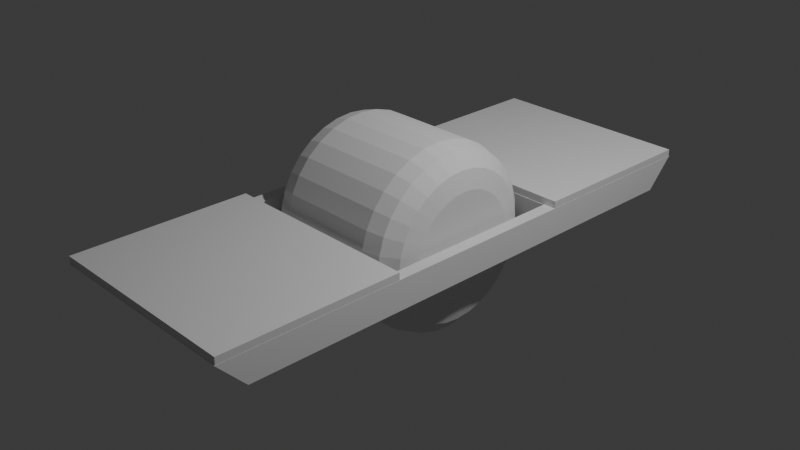 # Source: board.blend  (saved by Blender 4.5.88; exported with 4.5.12 LTS)
import bpy
from mathutils import Matrix  # noqa: F401  (used for matrix-valued properties, if any)

bpy.ops.wm.read_factory_settings(use_empty=True)
scene = bpy.context.scene
scene.name = 'Scene'

# ---- collections
col_collection = bpy.data.collections.new('Collection'); scene.collection.children.link(col_collection)
col_board = bpy.data.collections.new('Board'); scene.collection.children.link(col_board)

# ---- world
world_world = bpy.data.worlds.new('World'); scene.world = world_world
world_world.use_nodes = True; world_world.node_tree.nodes.clear()
_N = world_world.node_tree.nodes; _L = world_world.node_tree.links
n0 = _N.new('ShaderNodeOutputWorld'); n0.name = 'World Output'; n0.location = (200, 100)
n1 = _N.new('ShaderNodeBackground'); n1.name = 'Background'; n1.location = (-200, 100)
n1.inputs[0].default_value = (0.05088, 0.05088, 0.05088, 1.0)
_L.new(n1.outputs[0], n0.inputs[0])
n0.is_active_output = True
world_world.color = (0.05088, 0.05088, 0.05088)
world_world.sun_shadow_jitter_overblur = 0.0

# ---- cameras
cam_camera = bpy.data.cameras.new('Camera')
cam_camera.clip_end = 100.0
cam_camera.ortho_scale = 7.314

# ---- lights
light_light = bpy.data.lights.new('Light', 'POINT')
light_light.energy = 1000.0
light_light.shadow_soft_size = 0.1

# ---- meshes
me_cylinder = bpy.data.meshes.new('Cylinder')
me_cylinder.from_pydata([(2.98e-07, 0.6021, -1.0), (0.0, 1.0, -0.604), (1.49e-07, 0.8011, -0.9469), (4.005e-08, 0.9467, -0.802), (-2.98e-07, 0.6021, 1.0), (0.0, 1.0, 0.604), (-1.49e-07, 0.8011, 0.9469), (-4.005e-08, 0.9467, 0.802), (0.1175, 0.5905, -1.0), (0.1951, 0.9808, -0.604), (0.1563, 0.7857, -0.9469), (0.1847, 0.9285, -0.802), (0.1175, 0.5905, 1.0), (0.1951, 0.9808, 0.604), (0.1563, 0.7857, 0.9469), (0.1847, 0.9285, 0.802), (0.2304, 0.5563, -1.0), (0.3827, 0.9239, -0.604), (0.3065, 0.7401, -0.9469), (0.3623, 0.8746, -0.802), (0.2304, 0.5563, 1.0), (0.3827, 0.9239, 0.604), (0.3065, 0.7401, 0.9469), (0.3623, 0.8746, 0.802), (0.3345, 0.5006, -1.0), (0.5556, 0.8315, -0.604), (0.445, 0.6661, -0.9469), (0.526, 0.7871, -0.802), (0.3345, 0.5006, 1.0), (0.5556, 0.8315, 0.604), (0.445, 0.6661, 0.9469), (0.526, 0.7871, 0.802), (0.4258, 0.4258, -1.0), (0.7071, 0.7071, -0.604), (0.5664, 0.5664, -0.9469), (0.6694, 0.6694, -0.802), (0.4258, 0.4258, 1.0), (0.7071, 0.7071, 0.604), (0.5664, 0.5664, 0.9469), (0.6694, 0.6694, 0.802), (0.5006, 0.3345, -1.0), (0.8315, 0.5556, -0.604), (0.6661, 0.445, -0.9469), (0.7871, 0.526, -0.802), (0.5006, 0.3345, 1.0), (0.8315, 0.5556, 0.604), (0.6661, 0.445, 0.9469), (0.7871, 0.526, 0.802), (0.5563, 0.2304, -1.0), (0.9239, 0.3827, -0.604), (0.7401, 0.3065, -0.9469), (0.8746, 0.3623, -0.802), (0.5563, 0.2304, 1.0), (0.9239, 0.3827, 0.604), (0.7401, 0.3065, 0.9469), (0.8746, 0.3623, 0.802), (0.5905, 0.1175, -1.0), (0.9808, 0.1951, -0.604), (0.7857, 0.1563, -0.9469), (0.9285, 0.1847, -0.802), (0.5905, 0.1175, 1.0), (0.9808, 0.1951, 0.604), (0.7857, 0.1563, 0.9469), (0.9285, 0.1847, 0.802), (0.6021, 3.725e-09, -1.0), (1.0, 0.0, -0.604), (0.8011, 1.863e-09, -0.9469), (0.9467, 4.657e-10, -0.802), (0.6021, 0.0, 1.0), (1.0, 0.0, 0.604), (0.8011, 0.0, 0.9469), (0.9467, 0.0, 0.802), (0.5905, -0.1175, -1.0), (0.9808, -0.1951, -0.604), (0.7857, -0.1563, -0.9469), (0.9285, -0.1847, -0.802), (0.5905, -0.1175, 1.0), (0.9808, -0.1951, 0.604), (0.7857, -0.1563, 0.9469), (0.9285, -0.1847, 0.802), (0.5563, -0.2304, -1.0), (0.9239, -0.3827, -0.604), (0.7401, -0.3065, -0.9469), (0.8746, -0.3623, -0.802), (0.5563, -0.2304, 1.0), (0.9239, -0.3827, 0.604), (0.7401, -0.3065, 0.9469), (0.8746, -0.3623, 0.802), (0.5006, -0.3345, -1.0), (0.8315, -0.5556, -0.604), (0.6661, -0.445, -0.9469), (0.7871, -0.526, -0.802), (0.5006, -0.3345, 1.0), (0.8315, -0.5556, 0.604), (0.6661, -0.445, 0.9469), (0.7871, -0.526, 0.802), (0.4258, -0.4258, -1.0), (0.7071, -0.7071, -0.604), (0.5664, -0.5664, -0.9469), (0.6694, -0.6694, -0.802), (0.4258, -0.4258, 1.0), (0.7071, -0.7071, 0.604), (0.5664, -0.5664, 0.9469), (0.6694, -0.6694, 0.802), (0.3345, -0.5006, -1.0), (0.5556, -0.8315, -0.604), (0.445, -0.6661, -0.9469), (0.526, -0.7871, -0.802), (0.3345, -0.5006, 1.0), (0.5556, -0.8315, 0.604), (0.445, -0.6661, 0.9469), (0.526, -0.7871, 0.802), (0.2304, -0.5563, -1.0), (0.3827, -0.9239, -0.604), (0.3065, -0.7401, -0.9469), (0.3623, -0.8746, -0.802), (0.2304, -0.5563, 1.0), (0.3827, -0.9239, 0.604), (0.3065, -0.7401, 0.9469), (0.3623, -0.8746, 0.802), (0.1175, -0.5905, -1.0), (0.1951, -0.9808, -0.604), (0.1563, -0.7857, -0.9469), (0.1847, -0.9285, -0.802), (0.1175, -0.5905, 1.0), (0.1951, -0.9808, 0.604), (0.1563, -0.7857, 0.9469), (0.1847, -0.9285, 0.802), (3.092e-07, -0.6021, -1.0), (0.0, -1.0, -0.604), (1.546e-07, -0.8011, -0.9469), (4.144e-08, -0.9467, -0.802), (-3.092e-07, -0.6021, 1.0), (0.0, -1.0, 0.604), (-1.546e-07, -0.8011, 0.9469), (-4.144e-08, -0.9467, 0.802), (-0.1175, -0.5905, -1.0), (-0.1951, -0.9808, -0.604), (-0.1563, -0.7857, -0.9469), (-0.1847, -0.9285, -0.802), (-0.1175, -0.5905, 1.0), (-0.1951, -0.9808, 0.604), (-0.1563, -0.7857, 0.9469), (-0.1847, -0.9285, 0.802), (-0.2304, -0.5563, -1.0), (-0.3827, -0.9239, -0.604), (-0.3065, -0.7401, -0.9469), (-0.3623, -0.8746, -0.802), (-0.2304, -0.5563, 1.0), (-0.3827, -0.9239, 0.604), (-0.3065, -0.7401, 0.9469), (-0.3623, -0.8746, 0.802), (-0.3345, -0.5006, -1.0), (-0.5556, -0.8315, -0.604), (-0.445, -0.6661, -0.9469), (-0.526, -0.7871, -0.802), (-0.3345, -0.5006, 1.0), (-0.5556, -0.8315, 0.604), (-0.445, -0.6661, 0.9469), (-0.526, -0.7871, 0.802), (-0.4258, -0.4258, -1.0), (-0.7071, -0.7071, -0.604), (-0.5664, -0.5664, -0.9469), (-0.6694, -0.6694, -0.802), (-0.4258, -0.4258, 1.0), (-0.7071, -0.7071, 0.604), (-0.5664, -0.5664, 0.9469), (-0.6694, -0.6694, 0.802), (-0.5006, -0.3345, -1.0), (-0.8315, -0.5556, -0.604), (-0.6661, -0.445, -0.9469), (-0.7871, -0.526, -0.802), (-0.5006, -0.3345, 1.0), (-0.8315, -0.5556, 0.604), (-0.6661, -0.445, 0.9469), (-0.7871, -0.526, 0.802), (-0.5563, -0.2304, -1.0), (-0.9239, -0.3827, -0.604), (-0.7401, -0.3065, -0.9469), (-0.8746, -0.3623, -0.802), (-0.5563, -0.2304, 1.0), (-0.9239, -0.3827, 0.604), (-0.7401, -0.3065, 0.9469), (-0.8746, -0.3623, 0.802), (-0.5905, -0.1175, -1.0), (-0.9808, -0.1951, -0.604), (-0.7857, -0.1563, -0.9469), (-0.9285, -0.1847, -0.802), (-0.5905, -0.1175, 1.0), (-0.9808, -0.1951, 0.604), (-0.7857, -0.1563, 0.9469), (-0.9285, -0.1847, 0.802), (-0.6021, 0.0, -1.0), (-1.0, 0.0, -0.604), (-0.8011, 0.0, -0.9469), (-0.9467, 0.0, -0.802), (-0.6021, 3.725e-09, 1.0), (-1.0, 0.0, 0.604), (-0.8011, 1.863e-09, 0.9469), (-0.9467, 4.657e-10, 0.802), (-0.5905, 0.1175, -1.0), (-0.9808, 0.1951, -0.604), (-0.7857, 0.1563, -0.9469), (-0.9285, 0.1847, -0.802), (-0.5905, 0.1175, 1.0), (-0.9808, 0.1951, 0.604), (-0.7857, 0.1563, 0.9469), (-0.9285, 0.1847, 0.802), (-0.5563, 0.2304, -1.0), (-0.9239, 0.3827, -0.604), (-0.7401, 0.3065, -0.9469), (-0.8746, 0.3623, -0.802), (-0.5563, 0.2304, 1.0), (-0.9239, 0.3827, 0.604), (-0.7401, 0.3065, 0.9469), (-0.8746, 0.3623, 0.802), (-0.5006, 0.3345, -1.0), (-0.8315, 0.5556, -0.604), (-0.6661, 0.445, -0.9469), (-0.7871, 0.526, -0.802), (-0.5006, 0.3345, 1.0), (-0.8315, 0.5556, 0.604), (-0.6661, 0.445, 0.9469), (-0.7871, 0.526, 0.802), (-0.4258, 0.4258, -1.0), (-0.7071, 0.7071, -0.604), (-0.5664, 0.5664, -0.9469), (-0.6694, 0.6694, -0.802), (-0.4258, 0.4258, 1.0), (-0.7071, 0.7071, 0.604), (-0.5664, 0.5664, 0.9469), (-0.6694, 0.6694, 0.802), (-0.3345, 0.5006, -1.0), (-0.5556, 0.8315, -0.604), (-0.445, 0.6661, -0.9469), (-0.526, 0.7871, -0.802), (-0.3345, 0.5006, 1.0), (-0.5556, 0.8315, 0.604), (-0.445, 0.6661, 0.9469), (-0.526, 0.7871, 0.802), (-0.2304, 0.5563, -1.0), (-0.3827, 0.9239, -0.604), (-0.3065, 0.7401, -0.9469), (-0.3623, 0.8746, -0.802), (-0.2304, 0.5563, 1.0), (-0.3827, 0.9239, 0.604), (-0.3065, 0.7401, 0.9469), (-0.3623, 0.8746, 0.802), (-0.1175, 0.5905, -1.0), (-0.1951, 0.9808, -0.604), (-0.1563, 0.7857, -0.9469), (-0.1847, 0.9285, -0.802), (-0.1175, 0.5905, 1.0), (-0.1951, 0.9808, 0.604), (-0.1563, 0.7857, 0.9469), (-0.1847, 0.9285, 0.802)], [], [(1, 9, 11, 3), (3, 11, 10, 2), (2, 10, 8, 0), (13, 5, 7, 15), (15, 7, 6, 14), (14, 6, 4, 12), (9, 17, 19, 11), (11, 19, 18, 10), (10, 18, 16, 8), (21, 13, 15, 23), (23, 15, 14, 22), (22, 14, 12, 20), (17, 25, 27, 19), (19, 27, 26, 18), (18, 26, 24, 16), (29, 21, 23, 31), (31, 23, 22, 30), (30, 22, 20, 28), (25, 33, 35, 27), (27, 35, 34, 26), (26, 34, 32, 24), (37, 29, 31, 39), (39, 31, 30, 38), (38, 30, 28, 36), (33, 41, 43, 35), (35, 43, 42, 34), (34, 42, 40, 32), (45, 37, 39, 47), (47, 39, 38, 46), (46, 38, 36, 44), (41, 49, 51, 43), (43, 51, 50, 42), (42, 50, 48, 40), (53, 45, 47, 55), (55, 47, 46, 54), (54, 46, 44, 52), (49, 57, 59, 51), (51, 59, 58, 50), (50, 58, 56, 48), (61, 53, 55, 63), (63, 55, 54, 62), (62, 54, 52, 60), (57, 65, 67, 59), (59, 67, 66, 58), (58, 66, 64, 56), (69, 61, 63, 71), (71, 63, 62, 70), (70, 62, 60, 68), (65, 73, 75, 67), (67, 75, 74, 66), (66, 74, 72, 64), (77, 69, 71, 79), (79, 71, 70, 78), (78, 70, 68, 76), (73, 81, 83, 75), (75, 83, 82, 74), (74, 82, 80, 72), (85, 77, 79, 87), (87, 79, 78, 86), (86, 78, 76, 84), (81, 89, 91, 83), (83, 91, 90, 82), (82, 90, 88, 80), (93, 85, 87, 95), (95, 87, 86, 94), (94, 86, 84, 92), (89, 97, 99, 91), (91, 99, 98, 90), (90, 98, 96, 88), (101, 93, 95, 103), (103, 95, 94, 102), (102, 94, 92, 100), (97, 105, 107, 99), (99, 107, 106, 98), (98, 106, 104, 96), (109, 101, 103, 111), (111, 103, 102, 110), (110, 102, 100, 108), (105, 113, 115, 107), (107, 115, 114, 106), (106, 114, 112, 104), (117, 109, 111, 119), (119, 111, 110, 118), (118, 110, 108, 116), (113, 121, 123, 115), (115, 123, 122, 114), (114, 122, 120, 112), (125, 117, 119, 127), (127, 119, 118, 126), (126, 118, 116, 124), (121, 129, 131, 123), (123, 131, 130, 122), (122, 130, 128, 120), (133, 125, 127, 135), (135, 127, 126, 134), (134, 126, 124, 132), (129, 137, 139, 131), (131, 139, 138, 130), (130, 138, 136, 128), (141, 133, 135, 143), (143, 135, 134, 142), (142, 134, 132, 140), (137, 145, 147, 139), (139, 147, 146, 138), (138, 146, 144, 136), (149, 141, 143, 151), (151, 143, 142, 150), (150, 142, 140, 148), (145, 153, 155, 147), (147, 155, 154, 146), (146, 154, 152, 144), (157, 149, 151, 159), (159, 151, 150, 158), (158, 150, 148, 156), (153, 161, 163, 155), (155, 163, 162, 154), (154, 162, 160, 152), (165, 157, 159, 167), (167, 159, 158, 166), (166, 158, 156, 164), (161, 169, 171, 163), (163, 171, 170, 162), (162, 170, 168, 160), (173, 165, 167, 175), (175, 167, 166, 174), (174, 166, 164, 172), (169, 177, 179, 171), (171, 179, 178, 170), (170, 178, 176, 168), (181, 173, 175, 183), (183, 175, 174, 182), (182, 174, 172, 180), (177, 185, 187, 179), (179, 187, 186, 178), (178, 186, 184, 176), (189, 181, 183, 191), (191, 183, 182, 190), (190, 182, 180, 188), (185, 193, 195, 187), (187, 195, 194, 186), (186, 194, 192, 184), (197, 189, 191, 199), (199, 191, 190, 198), (198, 190, 188, 196), (193, 201, 203, 195), (195, 203, 202, 194), (194, 202, 200, 192), (205, 197, 199, 207), (207, 199, 198, 206), (206, 198, 196, 204), (201, 209, 211, 203), (203, 211, 210, 202), (202, 210, 208, 200), (213, 205, 207, 215), (215, 207, 206, 214), (214, 206, 204, 212), (209, 217, 219, 211), (211, 219, 218, 210), (210, 218, 216, 208), (221, 213, 215, 223), (223, 215, 214, 222), (222, 214, 212, 220), (217, 225, 227, 219), (219, 227, 226, 218), (218, 226, 224, 216), (229, 221, 223, 231), (231, 223, 222, 230), (230, 222, 220, 228), (225, 233, 235, 227), (227, 235, 234, 226), (226, 234, 232, 224), (237, 229, 231, 239), (239, 231, 230, 238), (238, 230, 228, 236), (233, 241, 243, 235), (235, 243, 242, 234), (234, 242, 240, 232), (245, 237, 239, 247), (247, 239, 238, 246), (246, 238, 236, 244), (241, 249, 251, 243), (243, 251, 250, 242), (242, 250, 248, 240), (253, 245, 247, 255), (255, 247, 246, 254), (254, 246, 244, 252), (249, 1, 3, 251), (251, 3, 2, 250), (250, 2, 0, 248), (5, 253, 255, 7), (7, 255, 254, 6), (6, 254, 252, 4), (0, 8, 16, 24, 32, 40, 48, 56, 64, 72, 80, 88, 96, 104, 112, 120, 128, 136, 144, 152, 160, 168, 176, 184, 192, 200, 208, 216, 224, 232, 240, 248), (1, 5, 13, 9), (249, 253, 5, 1), (12, 4, 252, 244, 236, 228, 220, 212, 204, 196, 188, 180, 172, 164, 156, 148, 140, 132, 124, 116, 108, 100, 92, 84, 76, 68, 60, 52, 44, 36, 28, 20), (9, 13, 21, 17), (17, 21, 29, 25), (25, 29, 37, 33), (33, 37, 45, 41), (41, 45, 53, 49), (49, 53, 61, 57), (57, 61, 69, 65), (65, 69, 77, 73), (73, 77, 85, 81), (81, 85, 93, 89), (89, 93, 101, 97), (97, 101, 109, 105), (105, 109, 117, 113), (113, 117, 125, 121), (121, 125, 133, 129), (129, 133, 141, 137), (137, 141, 149, 145), (145, 149, 157, 153), (153, 157, 165, 161), (161, 165, 173, 169), (169, 173, 181, 177), (177, 181, 189, 185), (185, 189, 197, 193), (193, 197, 205, 201), (201, 205, 213, 209), (209, 213, 221, 217), (217, 221, 229, 225), (225, 229, 237, 233), (233, 237, 245, 241), (241, 245, 253, 249)])
_uv = me_cylinder.uv_layers.new(name='UVMap')
_uv.uv.foreach_set('vector', [1.0, 0.599, 0.9687, 0.599, 0.9687, 0.5, 0.9992, 0.5, 0.75, 0.4899, 0.7968, 0.4853, 0.7875, 0.4386, 0.75, 0.4423, 0.75, 0.4423, 0.7875, 0.4386, 0.7782, 0.3917, 0.75, 0.3945, 0.9688, 0.901, 1.0, 0.901, 0.9992, 1.0, 0.9687, 1.0, 0.2968, 0.4853, 0.25, 0.4899, 0.25, 0.4423, 0.2875, 0.4386, 0.2875, 0.4386, 0.25, 0.4423, 0.25, 0.3945, 0.2782, 0.3917, 0.9687, 0.599, 0.9375, 0.599, 0.9375, 0.5, 0.9687, 0.5, 0.7968, 0.4853, 0.8418, 0.4716, 0.8236, 0.4276, 0.7875, 0.4386, 0.7875, 0.4386, 0.8236, 0.4276, 0.8053, 0.3835, 0.7782, 0.3917, 0.9375, 0.901, 0.9688, 0.901, 0.9687, 1.0, 0.9375, 1.0, 0.3418, 0.4716, 0.2968, 0.4853, 0.2875, 0.4386, 0.3236, 0.4276, 0.3236, 0.4276, 0.2875, 0.4386, 0.2782, 0.3917, 0.3053, 0.3835, 0.9375, 0.599, 0.9062, 0.599, 0.9063, 0.5, 0.9375, 0.5, 0.8418, 0.4716, 0.8833, 0.4495, 0.8568, 0.4099, 0.8236, 0.4276, 0.8236, 0.4276, 0.8568, 0.4099, 0.8303, 0.3702, 0.8053, 0.3835, 0.9062, 0.901, 0.9375, 0.901, 0.9375, 1.0, 0.9062, 1.0, 0.3833, 0.4495, 0.3418, 0.4716, 0.3236, 0.4276, 0.3568, 0.4099, 0.3568, 0.4099, 0.3236, 0.4276, 0.3053, 0.3835, 0.3303, 0.3702, 0.9062, 0.599, 0.875, 0.599, 0.875, 0.5, 0.9063, 0.5, 0.8833, 0.4495, 0.9196, 0.4196, 0.8859, 0.3859, 0.8568, 0.4099, 0.8568, 0.4099, 0.8859, 0.3859, 0.8522, 0.3522, 0.8303, 0.3702, 0.875, 0.901, 0.9062, 0.901, 0.9062, 1.0, 0.875, 1.0, 0.4196, 0.4196, 0.3833, 0.4495, 0.3568, 0.4099, 0.3859, 0.3859, 0.3859, 0.3859, 0.3568, 0.4099, 0.3303, 0.3702, 0.3522, 0.3522, 0.875, 0.599, 0.8438, 0.599, 0.8437, 0.5, 0.875, 0.5, 0.9196, 0.4196, 0.9495, 0.3833, 0.9099, 0.3568, 0.8859, 0.3859, 0.8859, 0.3859, 0.9099, 0.3568, 0.8702, 0.3303, 0.8522, 0.3522, 0.8438, 0.901, 0.875, 0.901, 0.875, 1.0, 0.8437, 1.0, 0.4495, 0.3833, 0.4196, 0.4196, 0.3859, 0.3859, 0.4099, 0.3568, 0.4099, 0.3568, 0.3859, 0.3859, 0.3522, 0.3522, 0.3702, 0.3303, 0.8438, 0.599, 0.8125, 0.599, 0.8125, 0.5, 0.8437, 0.5, 0.9495, 0.3833, 0.9716, 0.3418, 0.9276, 0.3236, 0.9099, 0.3568, 0.9099, 0.3568, 0.9276, 0.3236, 0.8835, 0.3053, 0.8702, 0.3303, 0.8125, 0.901, 0.8438, 0.901, 0.8437, 1.0, 0.8125, 1.0, 0.4716, 0.3418, 0.4495, 0.3833, 0.4099, 0.3568, 0.4276, 0.3236, 0.4276, 0.3236, 0.4099, 0.3568, 0.3702, 0.3303, 0.3835, 0.3053, 0.8125, 0.599, 0.7813, 0.599, 0.7812, 0.5, 0.8125, 0.5, 0.9716, 0.3418, 0.9853, 0.2968, 0.9386, 0.2875, 0.9276, 0.3236, 0.9276, 0.3236, 0.9386, 0.2875, 0.8917, 0.2782, 0.8835, 0.3053, 0.7812, 0.901, 0.8125, 0.901, 0.8125, 1.0, 0.7812, 1.0, 0.4853, 0.2968, 0.4716, 0.3418, 0.4276, 0.3236, 0.4386, 0.2875, 0.4386, 0.2875, 0.4276, 0.3236, 0.3835, 0.3053, 0.3917, 0.2782, 0.7813, 0.599, 0.75, 0.599, 0.75, 0.5, 0.7812, 0.5, 0.9853, 0.2968, 0.9899, 0.25, 0.9423, 0.25, 0.9386, 0.2875, 0.9386, 0.2875, 0.9423, 0.25, 0.8945, 0.25, 0.8917, 0.2782, 0.75, 0.901, 0.7812, 0.901, 0.7812, 1.0, 0.75, 1.0, 0.4899, 0.25, 0.4853, 0.2968, 0.4386, 0.2875, 0.4423, 0.25, 0.4423, 0.25, 0.4386, 0.2875, 0.3917, 0.2782, 0.3945, 0.25, 0.75, 0.599, 0.7188, 0.599, 0.7188, 0.5, 0.75, 0.5, 0.9899, 0.25, 0.9853, 0.2032, 0.9386, 0.2125, 0.9423, 0.25, 0.9423, 0.25, 0.9386, 0.2125, 0.8917, 0.2218, 0.8945, 0.25, 0.7188, 0.901, 0.75, 0.901, 0.75, 1.0, 0.7188, 1.0, 0.4853, 0.2032, 0.4899, 0.25, 0.4423, 0.25, 0.4386, 0.2125, 0.4386, 0.2125, 0.4423, 0.25, 0.3945, 0.25, 0.3917, 0.2218, 0.7188, 0.599, 0.6875, 0.599, 0.6875, 0.5, 0.7188, 0.5, 0.9853, 0.2032, 0.9716, 0.1582, 0.9276, 0.1764, 0.9386, 0.2125, 0.9386, 0.2125, 0.9276, 0.1764, 0.8835, 0.1947, 0.8917, 0.2218, 0.6875, 0.901, 0.7188, 0.901, 0.7188, 1.0, 0.6875, 1.0, 0.4716, 0.1582, 0.4853, 0.2032, 0.4386, 0.2125, 0.4276, 0.1764, 0.4276, 0.1764, 0.4386, 0.2125, 0.3917, 0.2218, 0.3835, 0.1947, 0.6875, 0.599, 0.6562, 0.599, 0.6562, 0.5, 0.6875, 0.5, 0.9716, 0.1582, 0.9495, 0.1167, 0.9099, 0.1432, 0.9276, 0.1764, 0.9276, 0.1764, 0.9099, 0.1432, 0.8702, 0.1697, 0.8835, 0.1947, 0.6562, 0.901, 0.6875, 0.901, 0.6875, 1.0, 0.6562, 1.0, 0.4495, 0.1167, 0.4716, 0.1582, 0.4276, 0.1764, 0.4099, 0.1432, 0.4099, 0.1432, 0.4276, 0.1764, 0.3835, 0.1947, 0.3702, 0.1697, 0.6562, 0.599, 0.625, 0.599, 0.625, 0.5, 0.6562, 0.5, 0.9495, 0.1167, 0.9196, 0.08038, 0.8859, 0.1141, 0.9099, 0.1432, 0.9099, 0.1432, 0.8859, 0.1141, 0.8522, 0.1478, 0.8702, 0.1697, 0.625, 0.901, 0.6562, 0.901, 0.6562, 1.0, 0.625, 1.0, 0.4196, 0.08038, 0.4495, 0.1167, 0.4099, 0.1432, 0.3859, 0.1141, 0.3859, 0.1141, 0.4099, 0.1432, 0.3702, 0.1697, 0.3522, 0.1478, 0.625, 0.599, 0.5937, 0.599, 0.5938, 0.5, 0.625, 0.5, 0.9196, 0.08038, 0.8833, 0.05055, 0.8568, 0.09015, 0.8859, 0.1141, 0.8859, 0.1141, 0.8568, 0.09015, 0.8303, 0.1298, 0.8522, 0.1478, 0.5938, 0.901, 0.625, 0.901, 0.625, 1.0, 0.5938, 1.0, 0.3833, 0.05055, 0.4196, 0.08038, 0.3859, 0.1141, 0.3568, 0.09015, 0.3568, 0.09015, 0.3859, 0.1141, 0.3522, 0.1478, 0.3303, 0.1298, 0.5937, 0.599, 0.5625, 0.599, 0.5625, 0.5, 0.5938, 0.5, 0.8833, 0.05055, 0.8418, 0.02838, 0.8236, 0.07238, 0.8568, 0.09015, 0.8568, 0.09015, 0.8236, 0.07238, 0.8053, 0.1165, 0.8303, 0.1298, 0.5625, 0.901, 0.5938, 0.901, 0.5938, 1.0, 0.5625, 1.0, 0.3418, 0.02838, 0.3833, 0.05055, 0.3568, 0.09015, 0.3236, 0.07238, 0.3236, 0.07238, 0.3568, 0.09015, 0.3303, 0.1298, 0.3053, 0.1165, 0.5625, 0.599, 0.5312, 0.599, 0.5312, 0.5, 0.5625, 0.5, 0.8418, 0.02838, 0.7968, 0.01473, 0.7875, 0.06144, 0.8236, 0.07238, 0.8236, 0.07238, 0.7875, 0.06144, 0.7782, 0.1083, 0.8053, 0.1165, 0.5312, 0.901, 0.5625, 0.901, 0.5625, 1.0, 0.5313, 1.0, 0.2968, 0.01473, 0.3418, 0.02838, 0.3236, 0.07238, 0.2875, 0.06144, 0.2875, 0.06144, 0.3236, 0.07238, 0.3053, 0.1165, 0.2782, 0.1083, 0.5312, 0.599, 0.5, 0.599, 0.5, 0.5, 0.5312, 0.5, 0.7968, 0.01473, 0.75, 0.01012, 0.75, 0.05775, 0.7875, 0.06144, 0.7875, 0.06144, 0.75, 0.05775, 0.75, 0.1055, 0.7782, 0.1083, 0.5, 0.901, 0.5312, 0.901, 0.5313, 1.0, 0.5, 1.0, 0.25, 0.01012, 0.2968, 0.01473, 0.2875, 0.06144, 0.25, 0.05775, 0.25, 0.05775, 0.2875, 0.06144, 0.2782, 0.1083, 0.25, 0.1055, 0.5, 0.599, 0.4687, 0.599, 0.4688, 0.5, 0.5, 0.5, 0.75, 0.01012, 0.7032, 0.01473, 0.7125, 0.06144, 0.75, 0.05775, 0.75, 0.05775, 0.7125, 0.06144, 0.7218, 0.1083, 0.75, 0.1055, 0.4687, 0.901, 0.5, 0.901, 0.5, 1.0, 0.4688, 1.0, 0.2032, 0.01473, 0.25, 0.01012, 0.25, 0.05775, 0.2125, 0.06144, 0.2125, 0.06144, 0.25, 0.05775, 0.25, 0.1055, 0.2218, 0.1083, 0.4687, 0.599, 0.4375, 0.599, 0.4375, 0.5, 0.4688, 0.5, 0.7032, 0.01473, 0.6582, 0.02838, 0.6764, 0.07238, 0.7125, 0.06144, 0.7125, 0.06144, 0.6764, 0.07238, 0.6947, 0.1165, 0.7218, 0.1083, 0.4375, 0.901, 0.4687, 0.901, 0.4688, 1.0, 0.4375, 1.0, 0.1582, 0.02838, 0.2032, 0.01473, 0.2125, 0.06144, 0.1764, 0.07238, 0.1764, 0.07238, 0.2125, 0.06144, 0.2218, 0.1083, 0.1947, 0.1165, 0.4375, 0.599, 0.4062, 0.599, 0.4062, 0.5, 0.4375, 0.5, 0.6582, 0.02838, 0.6167, 0.05055, 0.6432, 0.09015, 0.6764, 0.07238, 0.6764, 0.07238, 0.6432, 0.09015, 0.6697, 0.1298, 0.6947, 0.1165, 0.4063, 0.901, 0.4375, 0.901, 0.4375, 1.0, 0.4062, 1.0, 0.1167, 0.05055, 0.1582, 0.02838, 0.1764, 0.07238, 0.1432, 0.09015, 0.1432, 0.09015, 0.1764, 0.07238, 0.1947, 0.1165, 0.1697, 0.1298, 0.4062, 0.599, 0.375, 0.599, 0.375, 0.5, 0.4062, 0.5, 0.6167, 0.05055, 0.5804, 0.08038, 0.6141, 0.1141, 0.6432, 0.09015, 0.6432, 0.09015, 0.6141, 0.1141, 0.6478, 0.1478, 0.6697, 0.1298, 0.375, 0.901, 0.4063, 0.901, 0.4062, 1.0, 0.375, 1.0, 0.08038, 0.08038, 0.1167, 0.05055, 0.1432, 0.09015, 0.1141, 0.1141, 0.1141, 0.1141, 0.1432, 0.09015, 0.1697, 0.1298, 0.1478, 0.1478, 0.375, 0.599, 0.3438, 0.599, 0.3438, 0.5, 0.375, 0.5, 0.5804, 0.08038, 0.5505, 0.1167, 0.5901, 0.1432, 0.6141, 0.1141, 0.6141, 0.1141, 0.5901, 0.1432, 0.6298, 0.1697, 0.6478, 0.1478, 0.3438, 0.901, 0.375, 0.901, 0.375, 1.0, 0.3438, 1.0, 0.05055, 0.1167, 0.08038, 0.08038, 0.1141, 0.1141, 0.09015, 0.1432, 0.09015, 0.1432, 0.1141, 0.1141, 0.1478, 0.1478, 0.1298, 0.1697, 0.3438, 0.599, 0.3125, 0.599, 0.3125, 0.5, 0.3438, 0.5, 0.5505, 0.1167, 0.5284, 0.1582, 0.5724, 0.1764, 0.5901, 0.1432, 0.5901, 0.1432, 0.5724, 0.1764, 0.6165, 0.1947, 0.6298, 0.1697, 0.3125, 0.901, 0.3438, 0.901, 0.3438, 1.0, 0.3125, 1.0, 0.02838, 0.1582, 0.05055, 0.1167, 0.09015, 0.1432, 0.07238, 0.1764, 0.07238, 0.1764, 0.09015, 0.1432, 0.1298, 0.1697, 0.1165, 0.1947, 0.3125, 0.599, 0.2812, 0.599, 0.2812, 0.5, 0.3125, 0.5, 0.5284, 0.1582, 0.5147, 0.2032, 0.5614, 0.2125, 0.5724, 0.1764, 0.5724, 0.1764, 0.5614, 0.2125, 0.6083, 0.2218, 0.6165, 0.1947, 0.2812, 0.901, 0.3125, 0.901, 0.3125, 1.0, 0.2812, 1.0, 0.01473, 0.2032, 0.02838, 0.1582, 0.07238, 0.1764, 0.06144, 0.2125, 0.06144, 0.2125, 0.07238, 0.1764, 0.1165, 0.1947, 0.1083, 0.2218, 0.2812, 0.599, 0.25, 0.599, 0.25, 0.5, 0.2812, 0.5, 0.5147, 0.2032, 0.5101, 0.25, 0.5577, 0.25, 0.5614, 0.2125, 0.5614, 0.2125, 0.5577, 0.25, 0.6055, 0.25, 0.6083, 0.2218, 0.25, 0.901, 0.2812, 0.901, 0.2812, 1.0, 0.25, 1.0, 0.01012, 0.25, 0.01473, 0.2032, 0.06144, 0.2125, 0.05775, 0.25, 0.05775, 0.25, 0.06144, 0.2125, 0.1083, 0.2218, 0.1055, 0.25, 0.25, 0.599, 0.2188, 0.599, 0.2187, 0.5, 0.25, 0.5, 0.5101, 0.25, 0.5147, 0.2968, 0.5614, 0.2875, 0.5577, 0.25, 0.5577, 0.25, 0.5614, 0.2875, 0.6083, 0.2782, 0.6055, 0.25, 0.2188, 0.901, 0.25, 0.901, 0.25, 1.0, 0.2188, 1.0, 0.01473, 0.2968, 0.01012, 0.25, 0.05775, 0.25, 0.06144, 0.2875, 0.06144, 0.2875, 0.05775, 0.25, 0.1055, 0.25, 0.1083, 0.2782, 0.2188, 0.599, 0.1875, 0.599, 0.1875, 0.5, 0.2187, 0.5, 0.5147, 0.2968, 0.5284, 0.3418, 0.5724, 0.3236, 0.5614, 0.2875, 0.5614, 0.2875, 0.5724, 0.3236, 0.6165, 0.3053, 0.6083, 0.2782, 0.1875, 0.901, 0.2188, 0.901, 0.2188, 1.0, 0.1875, 1.0, 0.02838, 0.3418, 0.01473, 0.2968, 0.06144, 0.2875, 0.07238, 0.3236, 0.07238, 0.3236, 0.06144, 0.2875, 0.1083, 0.2782, 0.1165, 0.3053, 0.1875, 0.599, 0.1562, 0.599, 0.1563, 0.5, 0.1875, 0.5, 0.5284, 0.3418, 0.5505, 0.3833, 0.5901, 0.3568, 0.5724, 0.3236, 0.5724, 0.3236, 0.5901, 0.3568, 0.6298, 0.3303, 0.6165, 0.3053, 0.1562, 0.901, 0.1875, 0.901, 0.1875, 1.0, 0.1562, 1.0, 0.05055, 0.3833, 0.02838, 0.3418, 0.07238, 0.3236, 0.09015, 0.3568, 0.09015, 0.3568, 0.07238, 0.3236, 0.1165, 0.3053, 0.1298, 0.3303, 0.1562, 0.599, 0.125, 0.599, 0.125, 0.5, 0.1563, 0.5, 0.5505, 0.3833, 0.5804, 0.4196, 0.6141, 0.3859, 0.5901, 0.3568, 0.5901, 0.3568, 0.6141, 0.3859, 0.6478, 0.3522, 0.6298, 0.3303, 0.125, 0.901, 0.1562, 0.901, 0.1562, 1.0, 0.125, 1.0, 0.08038, 0.4196, 0.05055, 0.3833, 0.09015, 0.3568, 0.1141, 0.3859, 0.1141, 0.3859, 0.09015, 0.3568, 0.1298, 0.3303, 0.1478, 0.3522, 0.125, 0.599, 0.09375, 0.599, 0.09375, 0.5, 0.125, 0.5, 0.5804, 0.4196, 0.6167, 0.4495, 0.6432, 0.4099, 0.6141, 0.3859, 0.6141, 0.3859, 0.6432, 0.4099, 0.6697, 0.3702, 0.6478, 0.3522, 0.09375, 0.901, 0.125, 0.901, 0.125, 1.0, 0.09375, 1.0, 0.1167, 0.4495, 0.08038, 0.4196, 0.1141, 0.3859, 0.1432, 0.4099, 0.1432, 0.4099, 0.1141, 0.3859, 0.1478, 0.3522, 0.1697, 0.3702, 0.09375, 0.599, 0.0625, 0.599, 0.0625, 0.5, 0.09375, 0.5, 0.6167, 0.4495, 0.6582, 0.4716, 0.6764, 0.4276, 0.6432, 0.4099, 0.6432, 0.4099, 0.6764, 0.4276, 0.6947, 0.3835, 0.6697, 0.3702, 0.0625, 0.901, 0.09375, 0.901, 0.09375, 1.0, 0.0625, 1.0, 0.1582, 0.4716, 0.1167, 0.4495, 0.1432, 0.4099, 0.1764, 0.4276, 0.1764, 0.4276, 0.1432, 0.4099, 0.1697, 0.3702, 0.1947, 0.3835, 0.0625, 0.599, 0.03125, 0.599, 0.03125, 0.5, 0.0625, 0.5, 0.6582, 0.4716, 0.7032, 0.4853, 0.7125, 0.4386, 0.6764, 0.4276, 0.6764, 0.4276, 0.7125, 0.4386, 0.7218, 0.3917, 0.6947, 0.3835, 0.03125, 0.901, 0.0625, 0.901, 0.0625, 1.0, 0.03125, 1.0, 0.2032, 0.4853, 0.1582, 0.4716, 0.1764, 0.4276, 0.2125, 0.4386, 0.2125, 0.4386, 0.1764, 0.4276, 0.1947, 0.3835, 0.2218, 0.3917, 0.03125, 0.599, 0.0, 0.599, 0.0008329, 0.5, 0.03125, 0.5, 0.7032, 0.4853, 0.75, 0.4899, 0.75, 0.4423, 0.7125, 0.4386, 0.7125, 0.4386, 0.75, 0.4423, 0.75, 0.3945, 0.7218, 0.3917, 0.0, 0.901, 0.03125, 0.901, 0.03125, 1.0, 0.0008329, 1.0, 0.25, 0.4899, 0.2032, 0.4853, 0.2125, 0.4386, 0.25, 0.4423, 0.25, 0.4423, 0.2125, 0.4386, 0.2218, 0.3917, 0.25, 0.3945, 0.75, 0.3945, 0.7782, 0.3917, 0.8053, 0.3835, 0.8303, 0.3702, 0.8522, 0.3522, 0.8702, 0.3303, 0.8835, 0.3053, 0.8917, 0.2782, 0.8945, 0.25, 0.8917, 0.2218, 0.8835, 0.1947, 0.8702, 0.1697, 0.8522, 0.1478, 0.8303, 0.1298, 0.8053, 0.1165, 0.7782, 0.1083, 0.75, 0.1055, 0.7218, 0.1083, 0.6947, 0.1165, 0.6697, 0.1298, 0.6478, 0.1478, 0.6298, 0.1697, 0.6165, 0.1947, 0.6083, 0.2218, 0.6055, 0.25, 0.6083, 0.2782, 0.6165, 0.3053, 0.6298, 0.3303, 0.6478, 0.3522, 0.6697, 0.3702, 0.6947, 0.3835, 0.7218, 0.3917, 1.0, 0.599, 1.0, 0.901, 0.9688, 0.901, 0.9687, 0.599, 0.03125, 0.599, 0.03125, 0.901, 0.0, 0.901, 0.0, 0.599, 0.2782, 0.3917, 0.25, 0.3945, 0.2218, 0.3917, 0.1947, 0.3835, 0.1697, 0.3702, 0.1478, 0.3522, 0.1298, 0.3303, 0.1165, 0.3053, 0.1083, 0.2782, 0.1055, 0.25, 0.1083, 0.2218, 0.1165, 0.1947, 0.1298, 0.1697, 0.1478, 0.1478, 0.1697, 0.1298, 0.1947, 0.1165, 0.2218, 0.1083, 0.25, 0.1055, 0.2782, 0.1083, 0.3053, 0.1165, 0.3303, 0.1298, 0.3522, 0.1478, 0.3702, 0.1697, 0.3835, 0.1947, 0.3917, 0.2218, 0.3945, 0.25, 0.3917, 0.2782, 0.3835, 0.3053, 0.3702, 0.3303, 0.3522, 0.3522, 0.3303, 0.3702, 0.3053, 0.3835, 0.9687, 0.599, 0.9688, 0.901, 0.9375, 0.901, 0.9375, 0.599, 0.9375, 0.599, 0.9375, 0.901, 0.9062, 0.901, 0.9062, 0.599, 0.9062, 0.599, 0.9062, 0.901, 0.875, 0.901, 0.875, 0.599, 0.875, 0.599, 0.875, 0.901, 0.8438, 0.901, 0.8438, 0.599, 0.8438, 0.599, 0.8438, 0.901, 0.8125, 0.901, 0.8125, 0.599, 0.8125, 0.599, 0.8125, 0.901, 0.7812, 0.901, 0.7813, 0.599, 0.7813, 0.599, 0.7812, 0.901, 0.75, 0.901, 0.75, 0.599, 0.75, 0.599, 0.75, 0.901, 0.7188, 0.901, 0.7188, 0.599, 0.7188, 0.599, 0.7188, 0.901, 0.6875, 0.901, 0.6875, 0.599, 0.6875, 0.599, 0.6875, 0.901, 0.6562, 0.901, 0.6562, 0.599, 0.6562, 0.599, 0.6562, 0.901, 0.625, 0.901, 0.625, 0.599, 0.625, 0.599, 0.625, 0.901, 0.5938, 0.901, 0.5937, 0.599, 0.5937, 0.599, 0.5938, 0.901, 0.5625, 0.901, 0.5625, 0.599, 0.5625, 0.599, 0.5625, 0.901, 0.5312, 0.901, 0.5312, 0.599, 0.5312, 0.599, 0.5312, 0.901, 0.5, 0.901, 0.5, 0.599, 0.5, 0.599, 0.5, 0.901, 0.4687, 0.901, 0.4687, 0.599, 0.4687, 0.599, 0.4687, 0.901, 0.4375, 0.901, 0.4375, 0.599, 0.4375, 0.599, 0.4375, 0.901, 0.4063, 0.901, 0.4062, 0.599, 0.4062, 0.599, 0.4063, 0.901, 0.375, 0.901, 0.375, 0.599, 0.375, 0.599, 0.375, 0.901, 0.3438, 0.901, 0.3438, 0.599, 0.3438, 0.599, 0.3438, 0.901, 0.3125, 0.901, 0.3125, 0.599, 0.3125, 0.599, 0.3125, 0.901, 0.2812, 0.901, 0.2812, 0.599, 0.2812, 0.599, 0.2812, 0.901, 0.25, 0.901, 0.25, 0.599, 0.25, 0.599, 0.25, 0.901, 0.2188, 0.901, 0.2188, 0.599, 0.2188, 0.599, 0.2188, 0.901, 0.1875, 0.901, 0.1875, 0.599, 0.1875, 0.599, 0.1875, 0.901, 0.1562, 0.901, 0.1562, 0.599, 0.1562, 0.599, 0.1562, 0.901, 0.125, 0.901, 0.125, 0.599, 0.125, 0.599, 0.125, 0.901, 0.09375, 0.901, 0.09375, 0.599, 0.09375, 0.599, 0.09375, 0.901, 0.0625, 0.901, 0.0625, 0.599, 0.0625, 0.599, 0.0625, 0.901, 0.03125, 0.901, 0.03125, 0.599])
me_cylinder.materials.append(None)
me_cylinder.update()
me_cube_001 = bpy.data.meshes.new('Cube.001')
me_cube_001.from_pydata([(-1.0, -1.0, -1.0), (-1.0, -0.9, 1.0), (-1.0, 1.0, -1.0), (-1.0, 0.9, 1.0), (1.0, -1.0, -1.0), (1.0, -0.9, 1.0), (1.0, 1.0, -1.0), (1.0, 0.9, 1.0)], [], [(0, 1, 3, 2), (2, 3, 7, 6), (6, 7, 5, 4), (4, 5, 1, 0), (2, 6, 4, 0), (7, 3, 1, 5)])
_uv = me_cube_001.uv_layers.new(name='UVMap')
_uv.uv.foreach_set('vector', [0.375, 0.0, 0.625, 0.0, 0.625, 0.25, 0.375, 0.25, 0.375, 0.25, 0.625, 0.25, 0.625, 0.5, 0.375, 0.5, 0.375, 0.5, 0.625, 0.5, 0.625, 0.75, 0.375, 0.75, 0.375, 0.75, 0.625, 0.75, 0.625, 1.0, 0.375, 1.0, 0.125, 0.5, 0.375, 0.5, 0.375, 0.75, 0.125, 0.75, 0.625, 0.5, 0.875, 0.5, 0.875, 0.75, 0.625, 0.75])
me_cube_001.update()
me_cube_002 = bpy.data.meshes.new('Cube.002')
me_cube_002.from_pydata([(-1.0, -1.0, -1.0), (-1.0, -0.9, 1.0), (-1.0, 1.0, -1.0), (-1.0, 0.9, 1.0), (1.0, -1.0, -1.0), (1.0, -0.9, 1.0), (1.0, 1.0, -1.0), (1.0, 0.9, 1.0)], [], [(0, 1, 3, 2), (2, 3, 7, 6), (6, 7, 5, 4), (4, 5, 1, 0), (2, 6, 4, 0), (7, 3, 1, 5)])
_uv = me_cube_002.uv_layers.new(name='UVMap')
_uv.uv.foreach_set('vector', [0.375, 0.0, 0.625, 0.0, 0.625, 0.25, 0.375, 0.25, 0.375, 0.25, 0.625, 0.25, 0.625, 0.5, 0.375, 0.5, 0.375, 0.5, 0.625, 0.5, 0.625, 0.75, 0.375, 0.75, 0.375, 0.75, 0.625, 0.75, 0.625, 1.0, 0.375, 1.0, 0.125, 0.5, 0.375, 0.5, 0.375, 0.75, 0.125, 0.75, 0.625, 0.5, 0.875, 0.5, 0.875, 0.75, 0.625, 0.75])
me_cube_002.update()
me_cube_003 = bpy.data.meshes.new('Cube.003')
me_cube_003.from_pydata([(-1.0, -0.6983, -1.0), (-1.0, -1.0, 1.0), (-1.0, 1.0, -1.0), (-1.0, 1.0, 1.0), (1.0, -0.6983, -1.0), (1.0, -1.0, 1.0), (1.0, 1.0, -1.0), (1.0, 1.0, 1.0)], [], [(0, 1, 3, 2), (2, 3, 7, 6), (6, 7, 5, 4), (4, 5, 1, 0), (2, 6, 4, 0), (7, 3, 1, 5)])
_uv = me_cube_003.uv_layers.new(name='UVMap')
_uv.uv.foreach_set('vector', [0.375, 0.0, 0.625, 0.0, 0.625, 0.25, 0.375, 0.25, 0.375, 0.25, 0.625, 0.25, 0.625, 0.5, 0.375, 0.5, 0.375, 0.5, 0.625, 0.5, 0.625, 0.75, 0.375, 0.75, 0.375, 0.75, 0.625, 0.75, 0.625, 1.0, 0.375, 1.0, 0.125, 0.5, 0.375, 0.5, 0.375, 0.75, 0.125, 0.75, 0.625, 0.5, 0.875, 0.5, 0.875, 0.75, 0.625, 0.75])
me_cube_003.update()
me_cube_004 = bpy.data.meshes.new('Cube.004')
me_cube_004.from_pydata([(-1.0, -0.6983, -1.0), (-1.0, -1.0, 1.0), (-1.0, 1.0, -1.0), (-1.0, 1.0, 1.0), (1.0, -0.6983, -1.0), (1.0, -1.0, 1.0), (1.0, 1.0, -1.0), (1.0, 1.0, 1.0)], [], [(0, 1, 3, 2), (2, 3, 7, 6), (6, 7, 5, 4), (4, 5, 1, 0), (2, 6, 4, 0), (7, 3, 1, 5)])
_uv = me_cube_004.uv_layers.new(name='UVMap')
_uv.uv.foreach_set('vector', [0.375, 0.0, 0.625, 0.0, 0.625, 0.25, 0.375, 0.25, 0.375, 0.25, 0.625, 0.25, 0.625, 0.5, 0.375, 0.5, 0.375, 0.5, 0.625, 0.5, 0.625, 0.75, 0.375, 0.75, 0.375, 0.75, 0.625, 0.75, 0.625, 1.0, 0.375, 1.0, 0.125, 0.5, 0.375, 0.5, 0.375, 0.75, 0.125, 0.75, 0.625, 0.5, 0.875, 0.5, 0.875, 0.75, 0.625, 0.75])
me_cube_004.update()
me_cube_005 = bpy.data.meshes.new('Cube.005')
me_cube_005.from_pydata([(-1.0, -1.0, -1.0), (-1.0, -1.0, 1.0), (-1.0, 1.0, -1.0), (-1.0, 1.0, 1.0), (1.0, -1.0, -1.0), (1.0, -1.0, 1.0), (1.0, 1.0, -1.0), (1.0, 1.0, 1.0)], [], [(0, 1, 3, 2), (2, 3, 7, 6), (6, 7, 5, 4), (4, 5, 1, 0), (2, 6, 4, 0), (7, 3, 1, 5)])
_uv = me_cube_005.uv_layers.new(name='UVMap')
_uv.uv.foreach_set('vector', [0.375, 0.0, 0.625, 0.0, 0.625, 0.25, 0.375, 0.25, 0.375, 0.25, 0.625, 0.25, 0.625, 0.5, 0.375, 0.5, 0.375, 0.5, 0.625, 0.5, 0.625, 0.75, 0.375, 0.75, 0.375, 0.75, 0.625, 0.75, 0.625, 1.0, 0.375, 1.0, 0.125, 0.5, 0.375, 0.5, 0.375, 0.75, 0.125, 0.75, 0.625, 0.5, 0.875, 0.5, 0.875, 0.75, 0.625, 0.75])
me_cube_005.update()
me_cube_006 = bpy.data.meshes.new('Cube.006')
me_cube_006.from_pydata([(-1.0, -1.0, -1.0), (-1.0, -1.0, 1.0), (-1.0, 1.0, -1.0), (-1.0, 1.0, 1.0), (1.0, -1.0, -1.0), (1.0, -1.0, 1.0), (1.0, 1.0, -1.0), (1.0, 1.0, 1.0)], [], [(0, 1, 3, 2), (2, 3, 7, 6), (6, 7, 5, 4), (4, 5, 1, 0), (2, 6, 4, 0), (7, 3, 1, 5)])
_uv = me_cube_006.uv_layers.new(name='UVMap')
_uv.uv.foreach_set('vector', [0.375, 0.0, 0.625, 0.0, 0.625, 0.25, 0.375, 0.25, 0.375, 0.25, 0.625, 0.25, 0.625, 0.5, 0.375, 0.5, 0.375, 0.5, 0.625, 0.5, 0.625, 0.75, 0.375, 0.75, 0.375, 0.75, 0.625, 0.75, 0.625, 1.0, 0.375, 1.0, 0.125, 0.5, 0.375, 0.5, 0.375, 0.75, 0.125, 0.75, 0.625, 0.5, 0.875, 0.5, 0.875, 0.75, 0.625, 0.75])
me_cube_006.update()

# ---- objects
ob_light = bpy.data.objects.new('Light', light_light)
ob_camera = bpy.data.objects.new('Camera', cam_camera)
ob_wheel = bpy.data.objects.new('Wheel', me_cylinder)
ob_rail_r = bpy.data.objects.new('Rail R', me_cube_001)
ob_rail_l = bpy.data.objects.new('Rail L', me_cube_002)
ob_box_rear = bpy.data.objects.new('Box Rear', me_cube_003)
ob_box_front = bpy.data.objects.new('Box Front', me_cube_004)
ob_footpad_rear = bpy.data.objects.new('Footpad Rear', me_cube_005)
ob_footpad_front = bpy.data.objects.new('Footpad Front', me_cube_006)

# ---- transforms, parenting, visibility, modifiers, constraints
ob_light.location = (4.076, 1.005, 5.904)
ob_light.rotation_euler = (0.6503, 0.05522, 1.866)
ob_light.lock_rotations_4d = False
ob_light.empty_display_type = 'ARROWS'
ob_light.color = (0.0, 0.0, 0.0, 0.0)
ob_light.lineart.crease_threshold = 0.0
ob_camera.location = (7.359, -6.926, 4.958)
ob_camera.rotation_euler = (1.109, 0.0, 0.8149)
ob_camera.lock_rotations_4d = False
ob_camera.empty_display_type = 'ARROWS'
ob_camera.color = (0.0, 0.0, 0.0, 0.0)
ob_camera.display_type = 'WIRE'
ob_camera.lineart.crease_threshold = 0.0
ob_wheel.location = (0.0, 0.0, 0.0)
ob_wheel.rotation_euler = (1.571, 0.0, 1.571)
ob_wheel.scale = (1.0, 1.0, 0.9)
ob_rail_r.location = (1.069, 0.0, 0.0)
ob_rail_r.scale = (0.06838, 3.035, -0.1597)
ob_rail_l.location = (-1.069, 0.0, 0.0)
ob_rail_l.scale = (0.06838, 3.035, -0.1597)
ob_box_rear.location = (0.0, 2.044, 0.0)
ob_box_rear.scale = (1.0, -0.9864, 0.1562)
ob_box_front.location = (0.0, -2.044, 0.0)
ob_box_front.scale = (1.0, 0.9864, 0.1562)
ob_footpad_rear.location = (0.0, -2.044, 0.1972)
ob_footpad_rear.scale = (1.136, 0.9813, 0.04024)
ob_footpad_front.location = (0.0, 2.044, 0.1972)
ob_footpad_front.scale = (1.136, 0.9813, 0.04024)

# ---- collection membership
col_collection.objects.link(ob_light)
col_collection.objects.link(ob_camera)
col_board.objects.link(ob_wheel)
col_board.objects.link(ob_rail_r)
col_board.objects.link(ob_rail_l)
col_board.objects.link(ob_box_rear)
col_board.objects.link(ob_box_front)
col_board.objects.link(ob_footpad_rear)
col_board.objects.link(ob_footpad_front)

# ---- scene / render settings (as saved in the file)
scene.camera = ob_camera
scene.frame_start = 1; scene.frame_end = 250; scene.frame_set(1)
scene.render.engine = 'BLENDER_EEVEE_NEXT'
bpy.context.view_layer.update()
